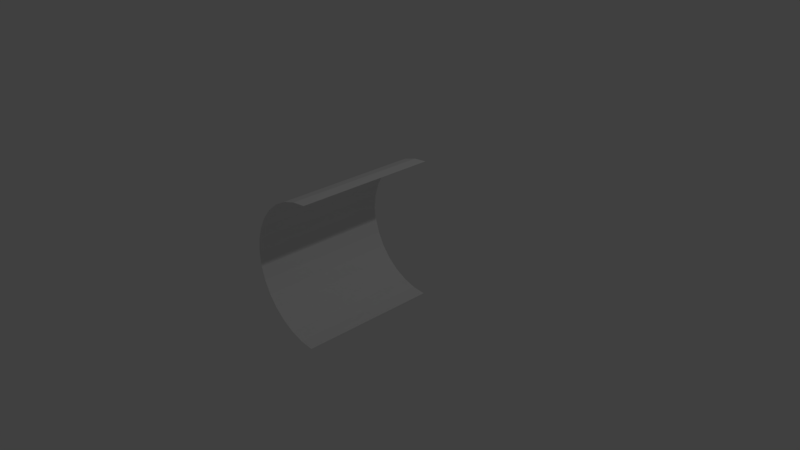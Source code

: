 # Source: halfCylinder.blend  (saved by Blender 2.79.0; exported with 4.5.12 LTS)
import bpy
from mathutils import Matrix  # noqa: F401  (used for matrix-valued properties, if any)

bpy.ops.wm.read_factory_settings(use_empty=True)
scene = bpy.context.scene
scene.name = 'Scene'

# ---- collections
col_collection_1 = bpy.data.collections.new('Collection 1'); scene.collection.children.link(col_collection_1)

# ---- world
world_world = bpy.data.worlds.new('World'); scene.world = world_world
world_world.color = (0.05088, 0.05088, 0.05088)
world_world.use_sun_shadow = False
world_world.sun_shadow_jitter_overblur = 0.0
world_world.cycles.sampling_method = 'MANUAL'

# ---- cameras
cam_camera = bpy.data.cameras.new('Camera')
cam_camera.clip_end = 100.0
cam_camera.lens = 35.0
cam_camera.sensor_width = 32.0
cam_camera.sensor_height = 18.0
cam_camera.ortho_scale = 7.314
cam_camera.dof.focus_distance = 0.0
cam_camera.dof.aperture_fstop = 128.0

# ---- lights
light_lamp = bpy.data.lights.new('Lamp', 'POINT')
light_lamp.transmission_factor = 0.0
light_lamp.cutoff_distance = 30.0
light_lamp.energy = 100.0
light_lamp.shadow_buffer_clip_start = 1.001
light_lamp.shadow_soft_size = 0.1
light_lamp.shadow_maximum_resolution = 0.006
light_lamp.use_absolute_resolution = True

# ---- meshes
me_cylinder_001 = bpy.data.meshes.new('Cylinder.001')
me_cylinder_001.from_pydata([(0.0, 1.0, 1.0), (0.0, -1.0, 1.0), (-3.258e-07, 1.0, -1.0), (-3.258e-07, -1.0, -1.0), (-0.1951, 1.0, -0.9808), (-0.1951, -1.0, -0.9808), (-0.3827, 1.0, -0.9239), (-0.3827, -1.0, -0.9239), (-0.5556, 1.0, -0.8315), (-0.5556, -1.0, -0.8315), (-0.7071, 1.0, -0.7071), (-0.7071, -1.0, -0.7071), (-0.8315, 1.0, -0.5556), (-0.8315, -1.0, -0.5556), (-0.9239, 1.0, -0.3827), (-0.9239, -1.0, -0.3827), (-0.9808, 1.0, -0.1951), (-0.9808, -1.0, -0.1951), (-1.0, 1.0, 1.009e-06), (-1.0, -1.0, 9.219e-07), (-0.9808, 1.0, 0.1951), (-0.9808, -1.0, 0.1951), (-0.9239, 1.0, 0.3827), (-0.9239, -1.0, 0.3827), (-0.8315, 1.0, 0.5556), (-0.8315, -1.0, 0.5556), (-0.7071, 1.0, 0.7071), (-0.7071, -1.0, 0.7071), (-0.5556, 1.0, 0.8315), (-0.5556, -1.0, 0.8315), (-0.3827, 1.0, 0.9239), (-0.3827, -1.0, 0.9239), (-0.1951, 1.0, 0.9808), (-0.1951, -1.0, 0.9808)], [], [(2, 5, 3), (2, 4, 5), (4, 7, 5), (4, 6, 7), (6, 9, 7), (6, 8, 9), (8, 11, 9), (8, 10, 11), (10, 13, 11), (10, 12, 13), (12, 15, 13), (12, 14, 15), (14, 17, 15), (14, 16, 17), (16, 19, 17), (16, 18, 19), (18, 21, 19), (18, 20, 21), (20, 23, 21), (20, 22, 23), (22, 25, 23), (22, 24, 25), (24, 27, 25), (24, 26, 27), (26, 29, 27), (26, 28, 29), (28, 31, 29), (28, 30, 31), (30, 33, 31), (30, 32, 33), (1, 32, 0), (1, 33, 32)])
_uv = me_cylinder_001.uv_layers.new(name='UVMap')
_uv.uv.foreach_set('vector', [1.0, 1.819e-10, 7.984e-05, 0.06257, 7.984e-05, 7.984e-05, 1.0, 1.819e-10, 1.0, 0.06249, 7.984e-05, 0.06257, 1.0, 0.06249, 7.988e-05, 0.1251, 7.984e-05, 0.06257, 1.0, 0.06249, 1.0, 0.125, 7.988e-05, 0.1251, 1.0, 0.125, 7.992e-05, 0.1876, 7.988e-05, 0.1251, 1.0, 0.125, 1.0, 0.1875, 7.992e-05, 0.1876, 1.0, 0.1875, 7.995e-05, 0.25, 7.992e-05, 0.1876, 1.0, 0.1875, 1.0, 0.25, 7.995e-05, 0.25, 1.0, 0.25, 7.999e-05, 0.3125, 7.995e-05, 0.25, 1.0, 0.25, 1.0, 0.3124, 7.999e-05, 0.3125, 1.0, 0.3124, 8.007e-05, 0.375, 7.999e-05, 0.3125, 1.0, 0.3124, 1.0, 0.3749, 8.007e-05, 0.375, 1.0, 0.3749, 8.018e-05, 0.4375, 8.007e-05, 0.375, 1.0, 0.3749, 1.0, 0.4374, 8.018e-05, 0.4375, 1.0, 0.4374, 8.03e-05, 0.5, 8.018e-05, 0.4375, 1.0, 0.4374, 1.0, 0.4999, 8.03e-05, 0.5, 1.0, 0.4999, 8.041e-05, 0.5625, 8.03e-05, 0.5, 1.0, 0.4999, 1.0, 0.5624, 8.041e-05, 0.5625, 1.0, 0.5624, 8.056e-05, 0.625, 8.041e-05, 0.5625, 1.0, 0.5624, 1.0, 0.6249, 8.056e-05, 0.625, 1.0, 0.6249, 8.071e-05, 0.6875, 8.056e-05, 0.625, 1.0, 0.6249, 1.0, 0.6874, 8.071e-05, 0.6875, 1.0, 0.6874, 8.087e-05, 0.75, 8.071e-05, 0.6875, 1.0, 0.6874, 1.0, 0.7499, 8.087e-05, 0.75, 1.0, 0.7499, 8.109e-05, 0.8125, 8.087e-05, 0.75, 1.0, 0.7499, 1.0, 0.8124, 8.109e-05, 0.8125, 1.0, 0.8124, 8.132e-05, 0.8749, 8.109e-05, 0.8125, 1.0, 0.8124, 1.0, 0.8749, 8.132e-05, 0.8749, 1.0, 0.8749, 8.151e-05, 0.9374, 8.132e-05, 0.8749, 1.0, 0.8749, 1.0, 0.9373, 8.151e-05, 0.9374, 8.174e-05, 0.9999, 1.0, 0.9373, 1.0, 0.9998, 8.174e-05, 0.9999, 8.151e-05, 0.9374, 1.0, 0.9373])
me_cylinder_001.use_remesh_preserve_volume = False
me_cylinder_001.use_remesh_preserve_attributes = False
me_cylinder_001.use_mirror_vertex_groups = False
me_cylinder_001.update()

# ---- objects
ob_cylinder = bpy.data.objects.new('Cylinder', me_cylinder_001)
ob_lamp = bpy.data.objects.new('Lamp', light_lamp)
ob_camera = bpy.data.objects.new('Camera', cam_camera)

# ---- transforms, parenting, visibility, modifiers, constraints
ob_cylinder.location = (0.0, 0.0, 0.0)
ob_cylinder.lineart.crease_threshold = 0.0
ob_lamp.location = (4.076, 1.005, 5.904)
ob_lamp.rotation_euler = (0.6503, 0.05522, 1.866)
ob_lamp.lock_rotations_4d = False
ob_lamp.empty_display_type = 'ARROWS'
ob_lamp.color = (0.0, 0.0, 0.0, 0.0)
ob_lamp.lineart.crease_threshold = 0.0
ob_camera.location = (7.481, -6.508, 5.344)
ob_camera.rotation_euler = (1.109, 0.0, 0.8149)
ob_camera.lock_rotations_4d = False
ob_camera.empty_display_type = 'ARROWS'
ob_camera.color = (0.0, 0.0, 0.0, 0.0)
ob_camera.display_type = 'WIRE'
ob_camera.lineart.crease_threshold = 0.0

# ---- collection membership
col_collection_1.objects.link(ob_cylinder)
col_collection_1.objects.link(ob_lamp)
col_collection_1.objects.link(ob_camera)

# ---- scene / render settings (as saved in the file)
scene.camera = ob_camera
scene.frame_start = 1; scene.frame_end = 250; scene.frame_set(8)
scene.render.engine = 'BLENDER_EEVEE_NEXT'
scene.render.resolution_percentage = 50
scene.render.dither_intensity = 0.0
scene.cycles.use_denoising = False
scene.cycles.samples = 128
scene.cycles.sampling_pattern = 'TABULATED_SOBOL'
scene.cycles.use_adaptive_sampling = False
scene.cycles.use_light_tree = False
scene.cycles.blur_glossy = 0.0
scene.cycles.sample_clamp_indirect = 0.0
scene.view_settings.view_transform = 'Standard'
bpy.context.view_layer.update()
